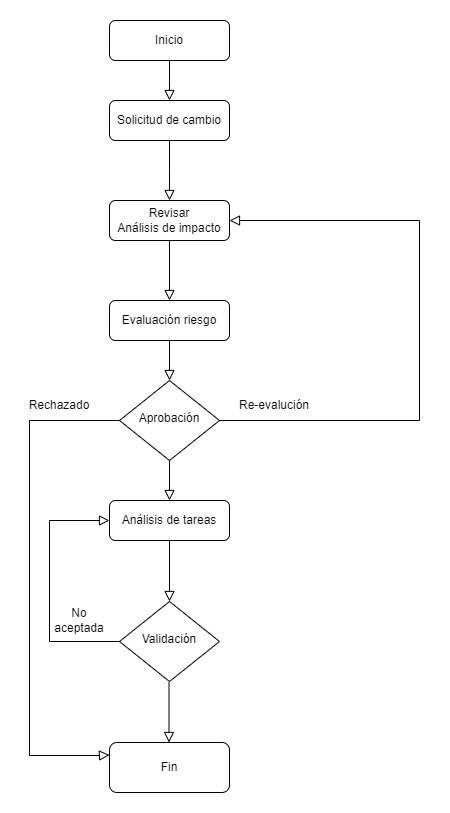

The diagram above was exported from draw.io. Its source (the exported page's mxGraphModel, read from the mxfile embedded in the PNG):
<mxGraphModel dx="929" dy="1630" grid="1" gridSize="10" guides="1" tooltips="1" connect="1" arrows="1" fold="1" page="1" pageScale="1" pageWidth="827" pageHeight="1169" math="0" shadow="0">
  <root>
    <mxCell id="WIyWlLk6GJQsqaUBKTNV-0" />
    <mxCell id="WIyWlLk6GJQsqaUBKTNV-1" parent="WIyWlLk6GJQsqaUBKTNV-0" />
    <mxCell id="WIyWlLk6GJQsqaUBKTNV-3" value="Revisar&lt;br&gt;Análisis de impacto" style="rounded=1;whiteSpace=wrap;html=1;fontSize=12;glass=0;strokeWidth=1;shadow=0;" parent="WIyWlLk6GJQsqaUBKTNV-1" vertex="1">
      <mxGeometry x="160" y="80" width="120" height="40" as="geometry" />
    </mxCell>
    <mxCell id="WIyWlLk6GJQsqaUBKTNV-6" value="Aprobación" style="rhombus;whiteSpace=wrap;html=1;shadow=0;fontFamily=Helvetica;fontSize=12;align=center;strokeWidth=1;spacing=6;spacingTop=-4;" parent="WIyWlLk6GJQsqaUBKTNV-1" vertex="1">
      <mxGeometry x="170" y="260" width="100" height="80" as="geometry" />
    </mxCell>
    <mxCell id="WIyWlLk6GJQsqaUBKTNV-12" value="Evaluación riesgo" style="rounded=1;whiteSpace=wrap;html=1;fontSize=12;glass=0;strokeWidth=1;shadow=0;" parent="WIyWlLk6GJQsqaUBKTNV-1" vertex="1">
      <mxGeometry x="160" y="180" width="120" height="40" as="geometry" />
    </mxCell>
    <mxCell id="ILoQsft_x5X6zVw3v5Rq-0" value="Solicitud de cambio" style="rounded=1;whiteSpace=wrap;html=1;fontSize=12;glass=0;strokeWidth=1;shadow=0;" parent="WIyWlLk6GJQsqaUBKTNV-1" vertex="1">
      <mxGeometry x="160" y="-20" width="120" height="40" as="geometry" />
    </mxCell>
    <mxCell id="ILoQsft_x5X6zVw3v5Rq-1" value="" style="rounded=0;html=1;jettySize=auto;orthogonalLoop=1;fontSize=11;endArrow=block;endFill=0;endSize=8;strokeWidth=1;shadow=0;labelBackgroundColor=none;edgeStyle=orthogonalEdgeStyle;exitX=0.5;exitY=1;exitDx=0;exitDy=0;" parent="WIyWlLk6GJQsqaUBKTNV-1" source="ILoQsft_x5X6zVw3v5Rq-0" edge="1">
      <mxGeometry relative="1" as="geometry">
        <mxPoint x="230" y="130" as="sourcePoint" />
        <mxPoint x="220" y="80" as="targetPoint" />
      </mxGeometry>
    </mxCell>
    <mxCell id="ILoQsft_x5X6zVw3v5Rq-3" value="Inicio" style="rounded=1;whiteSpace=wrap;html=1;fontSize=12;glass=0;strokeWidth=1;shadow=0;" parent="WIyWlLk6GJQsqaUBKTNV-1" vertex="1">
      <mxGeometry x="160" y="-100" width="120" height="40" as="geometry" />
    </mxCell>
    <mxCell id="ILoQsft_x5X6zVw3v5Rq-6" value="" style="rounded=0;html=1;jettySize=auto;orthogonalLoop=1;fontSize=11;endArrow=block;endFill=0;endSize=8;strokeWidth=1;shadow=0;labelBackgroundColor=none;edgeStyle=orthogonalEdgeStyle;exitX=0.5;exitY=1;exitDx=0;exitDy=0;" parent="WIyWlLk6GJQsqaUBKTNV-1" source="ILoQsft_x5X6zVw3v5Rq-3" edge="1">
      <mxGeometry relative="1" as="geometry">
        <mxPoint x="240" y="40" as="sourcePoint" />
        <mxPoint x="220" y="-20" as="targetPoint" />
      </mxGeometry>
    </mxCell>
    <mxCell id="ILoQsft_x5X6zVw3v5Rq-9" value="Fin" style="rounded=1;whiteSpace=wrap;html=1;fontSize=12;glass=0;strokeWidth=1;shadow=0;" parent="WIyWlLk6GJQsqaUBKTNV-1" vertex="1">
      <mxGeometry x="160" y="622" width="120" height="50" as="geometry" />
    </mxCell>
    <mxCell id="ILoQsft_x5X6zVw3v5Rq-25" value="Análisis de tareas" style="rounded=1;whiteSpace=wrap;html=1;fontSize=12;glass=0;strokeWidth=1;shadow=0;" parent="WIyWlLk6GJQsqaUBKTNV-1" vertex="1">
      <mxGeometry x="160" y="380" width="120" height="40" as="geometry" />
    </mxCell>
    <mxCell id="ILoQsft_x5X6zVw3v5Rq-26" value="" style="rounded=0;html=1;jettySize=auto;orthogonalLoop=1;fontSize=11;endArrow=block;endFill=0;endSize=8;strokeWidth=1;shadow=0;labelBackgroundColor=none;edgeStyle=orthogonalEdgeStyle;exitX=0.5;exitY=1;exitDx=0;exitDy=0;entryX=0.5;entryY=0;entryDx=0;entryDy=0;" parent="WIyWlLk6GJQsqaUBKTNV-1" source="WIyWlLk6GJQsqaUBKTNV-3" target="WIyWlLk6GJQsqaUBKTNV-12" edge="1">
      <mxGeometry relative="1" as="geometry">
        <mxPoint x="360" y="130" as="sourcePoint" />
        <mxPoint x="360" y="190" as="targetPoint" />
        <Array as="points" />
      </mxGeometry>
    </mxCell>
    <mxCell id="ILoQsft_x5X6zVw3v5Rq-27" value="" style="rounded=0;html=1;jettySize=auto;orthogonalLoop=1;fontSize=11;endArrow=block;endFill=0;endSize=8;strokeWidth=1;shadow=0;labelBackgroundColor=none;edgeStyle=orthogonalEdgeStyle;exitX=0.5;exitY=1;exitDx=0;exitDy=0;entryX=0.5;entryY=0;entryDx=0;entryDy=0;" parent="WIyWlLk6GJQsqaUBKTNV-1" source="WIyWlLk6GJQsqaUBKTNV-12" target="WIyWlLk6GJQsqaUBKTNV-6" edge="1">
      <mxGeometry relative="1" as="geometry">
        <mxPoint x="300" y="260" as="sourcePoint" />
        <mxPoint x="300" y="320" as="targetPoint" />
        <Array as="points" />
      </mxGeometry>
    </mxCell>
    <mxCell id="ILoQsft_x5X6zVw3v5Rq-28" value="" style="rounded=0;html=1;jettySize=auto;orthogonalLoop=1;fontSize=11;endArrow=block;endFill=0;endSize=8;strokeWidth=1;shadow=0;labelBackgroundColor=none;edgeStyle=orthogonalEdgeStyle;exitX=1;exitY=0.5;exitDx=0;exitDy=0;entryX=1;entryY=0.5;entryDx=0;entryDy=0;" parent="WIyWlLk6GJQsqaUBKTNV-1" source="WIyWlLk6GJQsqaUBKTNV-6" target="WIyWlLk6GJQsqaUBKTNV-3" edge="1">
      <mxGeometry relative="1" as="geometry">
        <mxPoint x="330" y="300" as="sourcePoint" />
        <mxPoint x="300" y="100" as="targetPoint" />
        <Array as="points">
          <mxPoint x="470" y="300" />
          <mxPoint x="470" y="100" />
        </Array>
      </mxGeometry>
    </mxCell>
    <mxCell id="ILoQsft_x5X6zVw3v5Rq-35" value="" style="rounded=0;html=1;jettySize=auto;orthogonalLoop=1;fontSize=11;endArrow=block;endFill=0;endSize=8;strokeWidth=1;shadow=0;labelBackgroundColor=none;edgeStyle=orthogonalEdgeStyle;exitX=0.5;exitY=1;exitDx=0;exitDy=0;entryX=0.5;entryY=0;entryDx=0;entryDy=0;" parent="WIyWlLk6GJQsqaUBKTNV-1" source="WIyWlLk6GJQsqaUBKTNV-6" target="ILoQsft_x5X6zVw3v5Rq-25" edge="1">
      <mxGeometry relative="1" as="geometry">
        <mxPoint x="219.5" y="340" as="sourcePoint" />
        <mxPoint x="219.5" y="380" as="targetPoint" />
        <Array as="points" />
      </mxGeometry>
    </mxCell>
    <mxCell id="ILoQsft_x5X6zVw3v5Rq-37" value="" style="rounded=0;html=1;jettySize=auto;orthogonalLoop=1;fontSize=11;endArrow=block;endFill=0;endSize=8;strokeWidth=1;shadow=0;labelBackgroundColor=none;edgeStyle=orthogonalEdgeStyle;exitX=0.5;exitY=1;exitDx=0;exitDy=0;entryX=0.5;entryY=0;entryDx=0;entryDy=0;" parent="WIyWlLk6GJQsqaUBKTNV-1" source="ILoQsft_x5X6zVw3v5Rq-25" target="ILoQsft_x5X6zVw3v5Rq-46" edge="1">
      <mxGeometry relative="1" as="geometry">
        <mxPoint x="219.5" y="430" as="sourcePoint" />
        <mxPoint x="220" y="460" as="targetPoint" />
        <Array as="points" />
      </mxGeometry>
    </mxCell>
    <mxCell id="ILoQsft_x5X6zVw3v5Rq-39" value="" style="rounded=0;html=1;jettySize=auto;orthogonalLoop=1;fontSize=11;endArrow=block;endFill=0;endSize=8;strokeWidth=1;shadow=0;labelBackgroundColor=none;edgeStyle=orthogonalEdgeStyle;exitX=0;exitY=0.5;exitDx=0;exitDy=0;entryX=0;entryY=0.25;entryDx=0;entryDy=0;" parent="WIyWlLk6GJQsqaUBKTNV-1" source="WIyWlLk6GJQsqaUBKTNV-6" target="ILoQsft_x5X6zVw3v5Rq-9" edge="1">
      <mxGeometry relative="1" as="geometry">
        <mxPoint x="170" y="110" as="sourcePoint" />
        <mxPoint x="170" y="590" as="targetPoint" />
        <Array as="points">
          <mxPoint x="80" y="300" />
          <mxPoint x="80" y="635" />
          <mxPoint x="150" y="635" />
        </Array>
      </mxGeometry>
    </mxCell>
    <mxCell id="ILoQsft_x5X6zVw3v5Rq-40" value="Rechazado" style="text;html=1;strokeColor=none;fillColor=none;align=center;verticalAlign=middle;whiteSpace=wrap;rounded=0;" parent="WIyWlLk6GJQsqaUBKTNV-1" vertex="1">
      <mxGeometry x="80" y="270" width="60" height="30" as="geometry" />
    </mxCell>
    <mxCell id="ILoQsft_x5X6zVw3v5Rq-44" value="" style="rounded=0;html=1;jettySize=auto;orthogonalLoop=1;fontSize=11;endArrow=block;endFill=0;endSize=8;strokeWidth=1;shadow=0;labelBackgroundColor=none;edgeStyle=orthogonalEdgeStyle;exitX=0;exitY=0.5;exitDx=0;exitDy=0;" parent="WIyWlLk6GJQsqaUBKTNV-1" source="ILoQsft_x5X6zVw3v5Rq-46" edge="1">
      <mxGeometry relative="1" as="geometry">
        <mxPoint x="160" y="590" as="sourcePoint" />
        <mxPoint x="160" y="400" as="targetPoint" />
        <Array as="points">
          <mxPoint x="100" y="521" />
          <mxPoint x="100" y="400" />
        </Array>
      </mxGeometry>
    </mxCell>
    <mxCell id="ILoQsft_x5X6zVw3v5Rq-45" value="No aceptada" style="text;html=1;strokeColor=none;fillColor=none;align=center;verticalAlign=middle;whiteSpace=wrap;rounded=0;" parent="WIyWlLk6GJQsqaUBKTNV-1" vertex="1">
      <mxGeometry x="100" y="485" width="60" height="30" as="geometry" />
    </mxCell>
    <mxCell id="ILoQsft_x5X6zVw3v5Rq-46" value="Validación" style="rhombus;whiteSpace=wrap;html=1;shadow=0;fontFamily=Helvetica;fontSize=12;align=center;strokeWidth=1;spacing=6;spacingTop=-4;" parent="WIyWlLk6GJQsqaUBKTNV-1" vertex="1">
      <mxGeometry x="170" y="481" width="100" height="80" as="geometry" />
    </mxCell>
    <mxCell id="ILoQsft_x5X6zVw3v5Rq-48" value="" style="rounded=0;html=1;jettySize=auto;orthogonalLoop=1;fontSize=11;endArrow=block;endFill=0;endSize=8;strokeWidth=1;shadow=0;labelBackgroundColor=none;edgeStyle=orthogonalEdgeStyle;exitX=0.5;exitY=1;exitDx=0;exitDy=0;entryX=0.5;entryY=0;entryDx=0;entryDy=0;" parent="WIyWlLk6GJQsqaUBKTNV-1" edge="1">
      <mxGeometry relative="1" as="geometry">
        <mxPoint x="219.5" y="562" as="sourcePoint" />
        <mxPoint x="219.5" y="622" as="targetPoint" />
        <Array as="points">
          <mxPoint x="219.5" y="622" />
        </Array>
      </mxGeometry>
    </mxCell>
    <mxCell id="XCiv8ez1jsHoOd0J-VNk-1" value="Re-evalución" style="text;html=1;strokeColor=none;fillColor=none;align=center;verticalAlign=middle;whiteSpace=wrap;rounded=0;" parent="WIyWlLk6GJQsqaUBKTNV-1" vertex="1">
      <mxGeometry x="280" y="270" width="90" height="30" as="geometry" />
    </mxCell>
  </root>
</mxGraphModel>